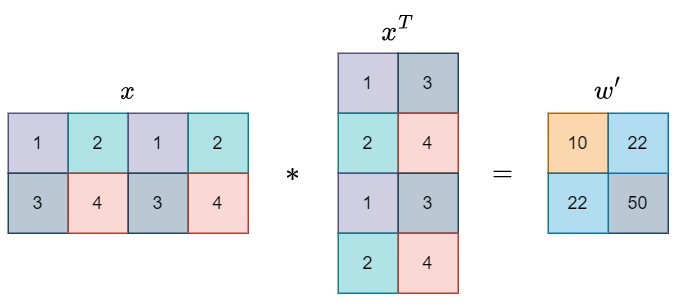

The diagram above was exported from draw.io. Its source (the exported page's mxGraphModel, read from the mxfile embedded in the PNG):
<mxGraphModel dx="757" dy="681" grid="1" gridSize="10" guides="1" tooltips="1" connect="1" arrows="1" fold="1" page="1" pageScale="1" pageWidth="827" pageHeight="1169" math="1" shadow="0">
  <root>
    <mxCell id="0" />
    <mxCell id="1" parent="0" />
    <mxCell id="2" value="1" style="rounded=0;whiteSpace=wrap;html=1;fillColor=#d0cee2;strokeColor=#56517e;" vertex="1" parent="1">
      <mxGeometry x="380" y="270" width="40" height="40" as="geometry" />
    </mxCell>
    <mxCell id="3" value="2" style="rounded=0;whiteSpace=wrap;html=1;fillColor=#b0e3e6;strokeColor=#0e8088;" vertex="1" parent="1">
      <mxGeometry x="380" y="310" width="40" height="40" as="geometry" />
    </mxCell>
    <mxCell id="4" value="1" style="rounded=0;whiteSpace=wrap;html=1;fillColor=#d0cee2;strokeColor=#56517e;" vertex="1" parent="1">
      <mxGeometry x="380" y="350" width="40" height="40" as="geometry" />
    </mxCell>
    <mxCell id="5" value="2" style="rounded=0;whiteSpace=wrap;html=1;fillColor=#b0e3e6;strokeColor=#0e8088;" vertex="1" parent="1">
      <mxGeometry x="380" y="390" width="40" height="40" as="geometry" />
    </mxCell>
    <mxCell id="6" value="3" style="rounded=0;whiteSpace=wrap;html=1;fillColor=#bac8d3;strokeColor=#23445d;" vertex="1" parent="1">
      <mxGeometry x="420" y="270" width="40" height="40" as="geometry" />
    </mxCell>
    <mxCell id="7" value="4" style="rounded=0;whiteSpace=wrap;html=1;fillColor=#fad9d5;strokeColor=#ae4132;" vertex="1" parent="1">
      <mxGeometry x="420" y="310" width="40" height="40" as="geometry" />
    </mxCell>
    <mxCell id="8" value="3" style="rounded=0;whiteSpace=wrap;html=1;fillColor=#bac8d3;strokeColor=#23445d;" vertex="1" parent="1">
      <mxGeometry x="420" y="350" width="40" height="40" as="geometry" />
    </mxCell>
    <mxCell id="9" value="4" style="rounded=0;whiteSpace=wrap;html=1;fillColor=#fad9d5;strokeColor=#ae4132;" vertex="1" parent="1">
      <mxGeometry x="420" y="390" width="40" height="40" as="geometry" />
    </mxCell>
    <mxCell id="10" value="`**`" style="text;html=1;strokeColor=none;fillColor=none;align=center;verticalAlign=middle;whiteSpace=wrap;rounded=0;fontSize=16;" vertex="1" parent="1">
      <mxGeometry x="320" y="270" width="60" height="160" as="geometry" />
    </mxCell>
    <mxCell id="11" value="`=`" style="text;html=1;strokeColor=none;fillColor=none;align=center;verticalAlign=middle;whiteSpace=wrap;rounded=0;fontSize=16;" vertex="1" parent="1">
      <mxGeometry x="460" y="270" width="60" height="160" as="geometry" />
    </mxCell>
    <mxCell id="12" value="10" style="rounded=0;whiteSpace=wrap;html=1;fillColor=#fad7ac;strokeColor=#b46504;" vertex="1" parent="1">
      <mxGeometry x="520" y="310" width="40" height="40" as="geometry" />
    </mxCell>
    <mxCell id="13" value="50" style="rounded=0;whiteSpace=wrap;html=1;fillColor=#bac8d3;strokeColor=#23445d;" vertex="1" parent="1">
      <mxGeometry x="560" y="350" width="40" height="40" as="geometry" />
    </mxCell>
    <mxCell id="14" value="22" style="rounded=0;whiteSpace=wrap;html=1;fillColor=#b1ddf0;strokeColor=#10739e;" vertex="1" parent="1">
      <mxGeometry x="560" y="310" width="40" height="40" as="geometry" />
    </mxCell>
    <mxCell id="15" value="22" style="rounded=0;whiteSpace=wrap;html=1;fillColor=#b1ddf0;strokeColor=#10739e;" vertex="1" parent="1">
      <mxGeometry x="520" y="350" width="40" height="40" as="geometry" />
    </mxCell>
    <mxCell id="16" value="`x^T`" style="text;html=1;strokeColor=none;fillColor=none;align=center;verticalAlign=middle;whiteSpace=wrap;rounded=0;fontSize=16;" vertex="1" parent="1">
      <mxGeometry x="380" y="240" width="80" height="30" as="geometry" />
    </mxCell>
    <mxCell id="17" value="1" style="rounded=0;whiteSpace=wrap;html=1;fillColor=#d0cee2;strokeColor=#56517e;" vertex="1" parent="1">
      <mxGeometry x="160" y="310" width="40" height="40" as="geometry" />
    </mxCell>
    <mxCell id="18" value="3" style="rounded=0;whiteSpace=wrap;html=1;fillColor=#bac8d3;strokeColor=#23445d;" vertex="1" parent="1">
      <mxGeometry x="160" y="350" width="40" height="40" as="geometry" />
    </mxCell>
    <mxCell id="19" value="2" style="rounded=0;whiteSpace=wrap;html=1;fillColor=#b0e3e6;strokeColor=#0e8088;" vertex="1" parent="1">
      <mxGeometry x="200" y="310" width="40" height="40" as="geometry" />
    </mxCell>
    <mxCell id="20" value="4" style="rounded=0;whiteSpace=wrap;html=1;fillColor=#fad9d5;strokeColor=#ae4132;" vertex="1" parent="1">
      <mxGeometry x="200" y="350" width="40" height="40" as="geometry" />
    </mxCell>
    <mxCell id="21" value="1" style="rounded=0;whiteSpace=wrap;html=1;fillColor=#d0cee2;strokeColor=#56517e;" vertex="1" parent="1">
      <mxGeometry x="240" y="310" width="40" height="40" as="geometry" />
    </mxCell>
    <mxCell id="22" value="3" style="rounded=0;whiteSpace=wrap;html=1;fillColor=#bac8d3;strokeColor=#23445d;" vertex="1" parent="1">
      <mxGeometry x="240" y="350" width="40" height="40" as="geometry" />
    </mxCell>
    <mxCell id="23" value="2" style="rounded=0;whiteSpace=wrap;html=1;fillColor=#b0e3e6;strokeColor=#0e8088;" vertex="1" parent="1">
      <mxGeometry x="280" y="310" width="40" height="40" as="geometry" />
    </mxCell>
    <mxCell id="24" value="4" style="rounded=0;whiteSpace=wrap;html=1;fillColor=#fad9d5;strokeColor=#ae4132;" vertex="1" parent="1">
      <mxGeometry x="280" y="350" width="40" height="40" as="geometry" />
    </mxCell>
    <mxCell id="25" value="`x`" style="text;html=1;strokeColor=none;fillColor=none;align=center;verticalAlign=middle;whiteSpace=wrap;rounded=0;fontSize=16;" vertex="1" parent="1">
      <mxGeometry x="160" y="280" width="160" height="30" as="geometry" />
    </mxCell>
    <mxCell id="26" value="`w^'`" style="text;html=1;strokeColor=none;fillColor=none;align=center;verticalAlign=middle;whiteSpace=wrap;rounded=0;fontSize=16;" vertex="1" parent="1">
      <mxGeometry x="520" y="280" width="80" height="30" as="geometry" />
    </mxCell>
  </root>
</mxGraphModel>